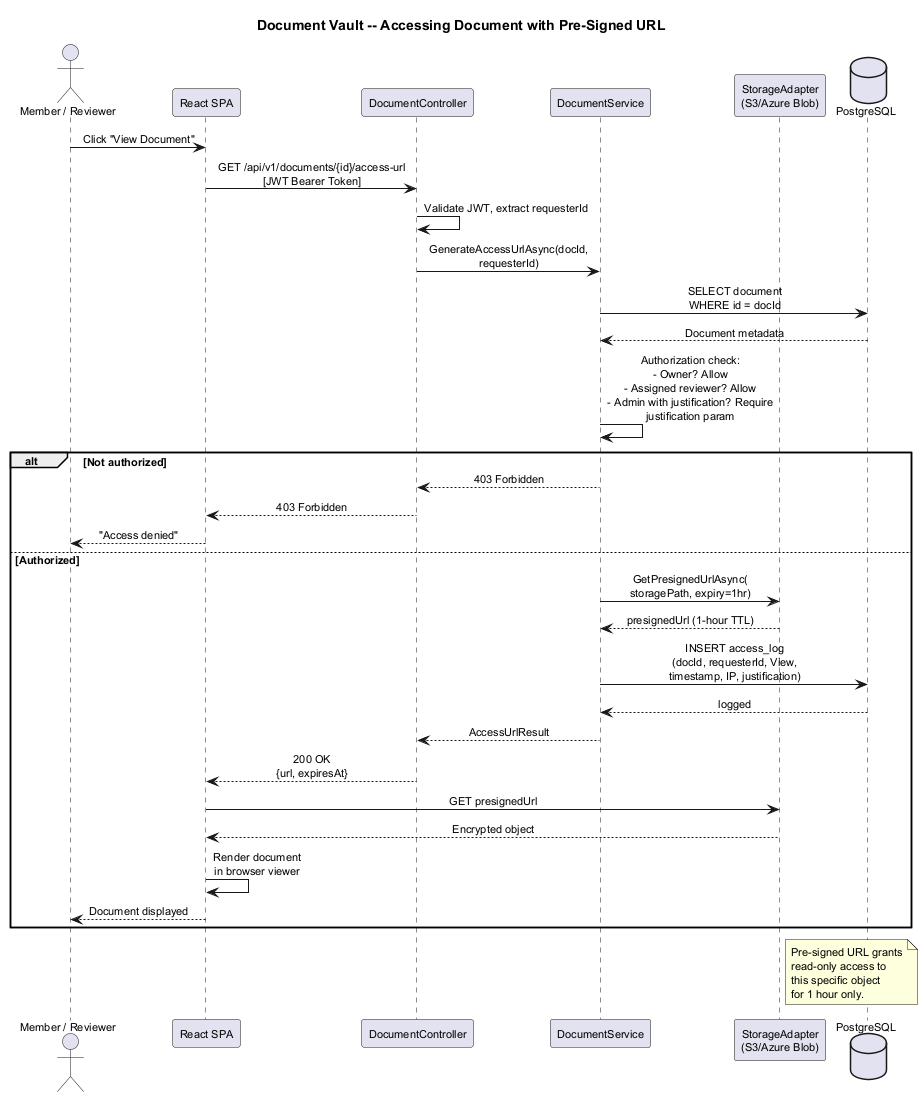

The diagram above was rendered by PlantUML. Its source (embedded in the PNG):
@startuml sequence-access
title Document Vault -- Accessing Document with Pre-Signed URL

skinparam defaultFontSize 11
skinparam shadowing false
skinparam sequenceMessageAlign center
skinparam maxMessageSize 200

actor "Member / Reviewer" as Actor
participant "React SPA" as SPA
participant "DocumentController" as DC
participant "DocumentService" as DS
participant "StorageAdapter\n(S3/Azure Blob)" as Store
database "PostgreSQL" as DB

Actor -> SPA : Click "View Document"
SPA -> DC : GET /api/v1/documents/{id}/access-url\n[JWT Bearer Token]

DC -> DC : Validate JWT, extract requesterId

DC -> DS : GenerateAccessUrlAsync(docId, requesterId)

DS -> DB : SELECT document\nWHERE id = docId
DB --> DS : Document metadata

DS -> DS : Authorization check:\n- Owner? Allow\n- Assigned reviewer? Allow\n- Admin with justification? Require justification param

alt Not authorized
  DS --> DC : 403 Forbidden
  DC --> SPA : 403 Forbidden
  SPA --> Actor : "Access denied"
else Authorized
  DS -> Store : GetPresignedUrlAsync(\nstoragePath, expiry=1hr)
  Store --> DS : presignedUrl (1-hour TTL)

  DS -> DB : INSERT access_log\n(docId, requesterId, View,\ntimestamp, IP, justification)
  DB --> DS : logged

  DS --> DC : AccessUrlResult
  DC --> SPA : 200 OK\n{url, expiresAt}

  SPA -> Store : GET presignedUrl
  Store --> SPA : Encrypted object

  SPA -> SPA : Render document\nin browser viewer
  SPA --> Actor : Document displayed
end

note right of Store
  Pre-signed URL grants
  read-only access to
  this specific object
  for 1 hour only.
end note

@enduml